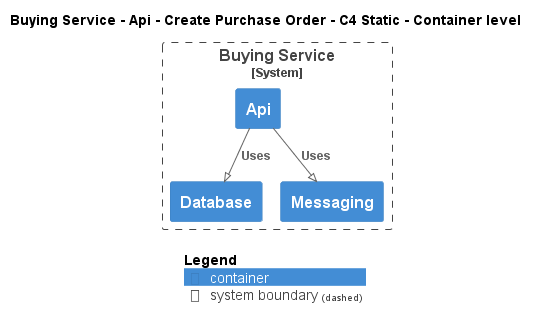

The diagram above was rendered by PlantUML. Its source (embedded in the PNG):
@startuml
!pragma layout smetana
!include ..\..\..\..\..\..\..\.c4s\C4_Container.puml

AddElementTag("c4interflow:lifecycle:new", $bgColor=green, $fontColor=#ffffff, $borderColor=green, $shadowing="False")
AddElementTag("c4interflow:lifecycle:changed", $bgColor=orange, $fontColor=#ffffff, $borderColor=orange, $shadowing="False")
AddElementTag("c4interflow:lifecycle:removed", $bgColor=red, $fontColor=#ffffff, $borderColor=red, $shadowing="False")

AddRelTag("c4interflow:lifecycle:new", $textColor=green, $lineColor=green)
AddRelTag("c4interflow:lifecycle:changed", $textColor=orange, $lineColor=orange)
AddRelTag("c4interflow:lifecycle:removed", $textColor=red, $lineColor=red)

SHOW_PERSON_PORTRAIT()
LAYOUT_TOP_DOWN()

skinparam linetype polyline

title Buying Service - Api - Create Purchase Order - C4 Static - Container level


System_Boundary(ECommercePlatform.SoftwareSystems.BuyingService, "Buying Service") {
    Container(ECommercePlatform.SoftwareSystems.BuyingService.Containers.Api, "Api", "", "")
    Container(ECommercePlatform.SoftwareSystems.BuyingService.Containers.Database, "Database", "", "")
    Container(ECommercePlatform.SoftwareSystems.BuyingService.Containers.Messaging, "Messaging", "", "")
}

Rel(ECommercePlatform.SoftwareSystems.BuyingService.Containers.Api, ECommercePlatform.SoftwareSystems.BuyingService.Containers.Database, "Uses")
Rel(ECommercePlatform.SoftwareSystems.BuyingService.Containers.Api, ECommercePlatform.SoftwareSystems.BuyingService.Containers.Messaging, "Uses")


SHOW_LEGEND()
@enduml